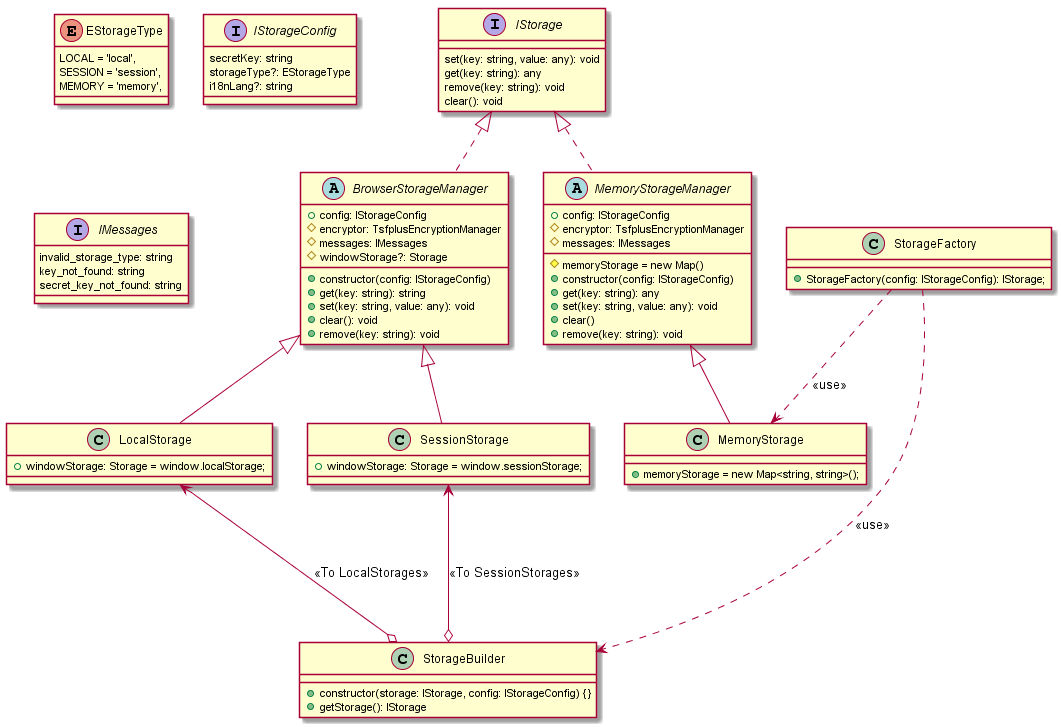

The diagram above was rendered by PlantUML. Its source (embedded in the PNG):
@startuml StorageModel

enum EStorageType {
  LOCAL = 'local',
  SESSION = 'session',
  MEMORY = 'memory',
}

interface IStorage {
  set(key: string, value: any): void
  get(key: string): any
  remove(key: string): void
  clear(): void
}

interface IStorageConfig {
  secretKey: string
  storageType?: EStorageType
  i18nLang?: string
}

interface IMessages {
  invalid_storage_type: string
  key_not_found: string
  secret_key_not_found: string
}

abstract class BrowserStorageManager implements IStorage {
  + config: IStorageConfig
  # encryptor: TsfplusEncryptionManager
  # messages: IMessages
  # windowStorage?: Storage

  + constructor(config: IStorageConfig)
  + get(key: string): string
  + set(key: string, value: any): void
  + clear(): void
  + remove(key: string): void
}

abstract class MemoryStorageManager implements IStorage {
  + config: IStorageConfig
  # encryptor: TsfplusEncryptionManager
  # memoryStorage = new Map()
  # messages: IMessages

  + constructor(config: IStorageConfig)
  + get(key: string): any
  + set(key: string, value: any): void
  + clear()
  + remove(key: string): void
}

class LocalStorage extends BrowserStorageManager {
  + windowStorage: Storage = window.localStorage;
}

class MemoryStorage extends MemoryStorageManager {
  + memoryStorage = new Map<string, string>();
}

class SessionStorage extends BrowserStorageManager {
  + windowStorage: Storage = window.sessionStorage;
}

class StorageFactory {
  + StorageFactory(config: IStorageConfig): IStorage;
}

class StorageBuilder {
  + constructor(storage: IStorage, config: IStorageConfig) {}
  + getStorage(): IStorage
}

LocalStorage <---o StorageBuilder : <<To LocalStorages>>
SessionStorage <---o StorageBuilder : <<To SessionStorages>>

StorageFactory ..> StorageBuilder : <<use>>
StorageFactory ..> MemoryStorage : <<use>>


@enduml